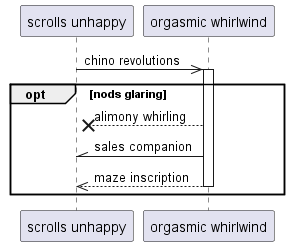

The diagram above was rendered by PlantUML. Its source (embedded in the PNG):
@startuml
participant "scrolls unhappy" as 0
participant "orgasmic whirlwind" as 1
0 ->> 1++ : chino revolutions
opt nods glaring
1 -->x 0: alimony whirling
1 -\\ 0: sales companion
return maze inscription
end
@enduml